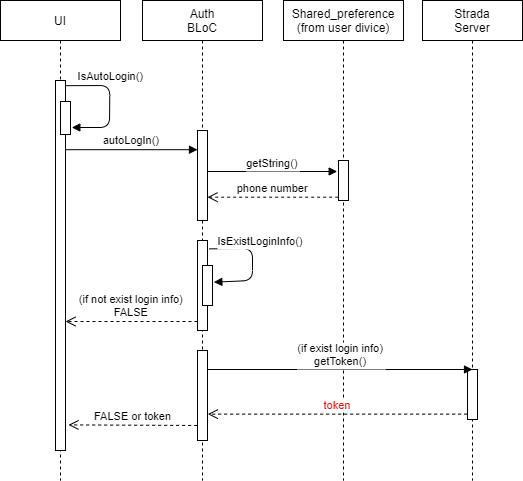

The diagram above was exported from draw.io. Its source (the exported page's mxGraphModel, read from the mxfile embedded in the PNG):
<mxGraphModel dx="1069" dy="670" grid="1" gridSize="10" guides="1" tooltips="1" connect="1" arrows="1" fold="1" page="1" pageScale="1" pageWidth="827" pageHeight="1169" math="0" shadow="0">
  <root>
    <mxCell id="0" />
    <mxCell id="1" parent="0" />
    <mxCell id="4FCMK8lb6vacPyJLRi_E-1" value="Strada&#10;Server" style="shape=umlLifeline;perimeter=lifelinePerimeter;container=1;collapsible=0;recursiveResize=0;rounded=0;shadow=0;strokeWidth=1;" vertex="1" parent="1">
      <mxGeometry x="462" y="20" width="100" height="480" as="geometry" />
    </mxCell>
    <mxCell id="4FCMK8lb6vacPyJLRi_E-2" value="" style="points=[];perimeter=orthogonalPerimeter;rounded=0;shadow=0;strokeWidth=1;" vertex="1" parent="4FCMK8lb6vacPyJLRi_E-1">
      <mxGeometry x="45" y="369" width="10" height="50" as="geometry" />
    </mxCell>
    <mxCell id="4FCMK8lb6vacPyJLRi_E-3" value="Shared_preference&#10;(from user divice)" style="shape=umlLifeline;perimeter=lifelinePerimeter;container=1;collapsible=0;recursiveResize=0;rounded=0;shadow=0;strokeWidth=1;" vertex="1" parent="1">
      <mxGeometry x="323" y="20" width="120" height="480" as="geometry" />
    </mxCell>
    <mxCell id="4FCMK8lb6vacPyJLRi_E-4" value="" style="points=[];perimeter=orthogonalPerimeter;rounded=0;shadow=0;strokeWidth=1;" vertex="1" parent="4FCMK8lb6vacPyJLRi_E-3">
      <mxGeometry x="55" y="160" width="10" height="40" as="geometry" />
    </mxCell>
    <mxCell id="4FCMK8lb6vacPyJLRi_E-5" value="phone number" style="verticalAlign=bottom;endArrow=open;dashed=1;endSize=8;shadow=0;strokeWidth=1;exitX=-0.033;exitY=0.917;exitDx=0;exitDy=0;exitPerimeter=0;" edge="1" parent="1" source="4FCMK8lb6vacPyJLRi_E-4" target="4FCMK8lb6vacPyJLRi_E-7">
      <mxGeometry relative="1" as="geometry">
        <mxPoint x="252" y="255" as="targetPoint" />
        <mxPoint x="397.0000000000002" y="246.0000000000001" as="sourcePoint" />
      </mxGeometry>
    </mxCell>
    <mxCell id="4FCMK8lb6vacPyJLRi_E-6" value="Auth&#10;BLoC" style="shape=umlLifeline;perimeter=lifelinePerimeter;container=1;collapsible=0;recursiveResize=0;rounded=0;shadow=0;strokeWidth=1;" vertex="1" parent="1">
      <mxGeometry x="182" y="20" width="120" height="480" as="geometry" />
    </mxCell>
    <mxCell id="4FCMK8lb6vacPyJLRi_E-7" value="" style="points=[];perimeter=orthogonalPerimeter;rounded=0;shadow=0;strokeWidth=1;" vertex="1" parent="4FCMK8lb6vacPyJLRi_E-6">
      <mxGeometry x="55" y="130" width="10" height="90" as="geometry" />
    </mxCell>
    <mxCell id="4FCMK8lb6vacPyJLRi_E-8" value="IsExistLoginInfo()" style="verticalAlign=bottom;endArrow=block;shadow=0;strokeWidth=1;entryX=1.133;entryY=0.417;entryDx=0;entryDy=0;entryPerimeter=0;exitX=1.167;exitY=0.093;exitDx=0;exitDy=0;exitPerimeter=0;" edge="1" parent="4FCMK8lb6vacPyJLRi_E-6" source="4FCMK8lb6vacPyJLRi_E-10" target="4FCMK8lb6vacPyJLRi_E-11">
      <mxGeometry x="-0.205" y="8" relative="1" as="geometry">
        <mxPoint x="64" y="241.2700000000002" as="sourcePoint" />
        <mxPoint x="100" y="431" as="targetPoint" />
        <Array as="points">
          <mxPoint x="110" y="248" />
          <mxPoint x="110" y="280" />
        </Array>
        <mxPoint as="offset" />
      </mxGeometry>
    </mxCell>
    <mxCell id="4FCMK8lb6vacPyJLRi_E-9" value="" style="points=[];perimeter=orthogonalPerimeter;rounded=0;shadow=0;strokeWidth=1;" vertex="1" parent="4FCMK8lb6vacPyJLRi_E-6">
      <mxGeometry x="55" y="350" width="10" height="90" as="geometry" />
    </mxCell>
    <mxCell id="4FCMK8lb6vacPyJLRi_E-10" value="" style="points=[];perimeter=orthogonalPerimeter;rounded=0;shadow=0;strokeWidth=1;" vertex="1" parent="4FCMK8lb6vacPyJLRi_E-6">
      <mxGeometry x="55" y="240" width="10" height="90" as="geometry" />
    </mxCell>
    <mxCell id="4FCMK8lb6vacPyJLRi_E-11" value="" style="points=[];perimeter=orthogonalPerimeter;rounded=0;shadow=0;strokeWidth=1;" vertex="1" parent="4FCMK8lb6vacPyJLRi_E-6">
      <mxGeometry x="60" y="265" width="10" height="40" as="geometry" />
    </mxCell>
    <mxCell id="4FCMK8lb6vacPyJLRi_E-12" value="autoLogIn()" style="verticalAlign=bottom;endArrow=block;shadow=0;strokeWidth=1;exitX=0.967;exitY=0.06;exitDx=0;exitDy=0;exitPerimeter=0;" edge="1" parent="1" target="4FCMK8lb6vacPyJLRi_E-7">
      <mxGeometry relative="1" as="geometry">
        <mxPoint x="104.67000000000007" y="169.19999999999993" as="sourcePoint" />
        <mxPoint x="397.0000000000002" y="150.00000000000023" as="targetPoint" />
        <Array as="points" />
      </mxGeometry>
    </mxCell>
    <mxCell id="4FCMK8lb6vacPyJLRi_E-13" value="UI" style="shape=umlLifeline;perimeter=lifelinePerimeter;container=1;collapsible=0;recursiveResize=0;rounded=0;shadow=0;strokeWidth=1;" vertex="1" parent="1">
      <mxGeometry x="40" y="20" width="120" height="480" as="geometry" />
    </mxCell>
    <mxCell id="4FCMK8lb6vacPyJLRi_E-14" value="" style="points=[];perimeter=orthogonalPerimeter;rounded=0;shadow=0;strokeWidth=1;" vertex="1" parent="4FCMK8lb6vacPyJLRi_E-13">
      <mxGeometry x="55" y="80" width="10" height="370" as="geometry" />
    </mxCell>
    <mxCell id="4FCMK8lb6vacPyJLRi_E-15" value="" style="points=[];perimeter=orthogonalPerimeter;rounded=0;shadow=0;strokeWidth=1;" vertex="1" parent="4FCMK8lb6vacPyJLRi_E-13">
      <mxGeometry x="60" y="101" width="10" height="33" as="geometry" />
    </mxCell>
    <mxCell id="4FCMK8lb6vacPyJLRi_E-16" value="IsAutoLogin()" style="verticalAlign=bottom;endArrow=block;shadow=0;strokeWidth=1;entryX=1.133;entryY=0.788;entryDx=0;entryDy=0;entryPerimeter=0;exitX=1.033;exitY=0.014;exitDx=0;exitDy=0;exitPerimeter=0;" edge="1" parent="4FCMK8lb6vacPyJLRi_E-13" source="4FCMK8lb6vacPyJLRi_E-14" target="4FCMK8lb6vacPyJLRi_E-15">
      <mxGeometry x="-0.2884" y="1" relative="1" as="geometry">
        <mxPoint x="65.99999999999986" y="85.37000000000012" as="sourcePoint" />
        <mxPoint x="70.65999999999994" y="118.68000000000006" as="targetPoint" />
        <Array as="points">
          <mxPoint x="109.33000000000001" y="85" />
          <mxPoint x="109" y="127" />
        </Array>
        <mxPoint as="offset" />
      </mxGeometry>
    </mxCell>
    <mxCell id="4FCMK8lb6vacPyJLRi_E-17" value="getString()" style="verticalAlign=bottom;endArrow=block;shadow=0;strokeWidth=1;entryX=-0.133;entryY=0.275;entryDx=0;entryDy=0;entryPerimeter=0;" edge="1" parent="1" source="4FCMK8lb6vacPyJLRi_E-7" target="4FCMK8lb6vacPyJLRi_E-4">
      <mxGeometry x="0.0024" y="-1" relative="1" as="geometry">
        <mxPoint x="372" y="160" as="sourcePoint" />
        <mxPoint x="249" y="173" as="targetPoint" />
        <Array as="points" />
        <mxPoint as="offset" />
      </mxGeometry>
    </mxCell>
    <mxCell id="4FCMK8lb6vacPyJLRi_E-18" value="(if not exist login info)&#10;FALSE" style="verticalAlign=bottom;endArrow=open;dashed=1;endSize=8;shadow=0;strokeWidth=1;" edge="1" parent="1">
      <mxGeometry relative="1" as="geometry">
        <mxPoint x="105" y="341.0000000000001" as="targetPoint" />
        <mxPoint x="237" y="341.0000000000001" as="sourcePoint" />
        <Array as="points" />
      </mxGeometry>
    </mxCell>
    <mxCell id="4FCMK8lb6vacPyJLRi_E-19" value="(if exist login info)&#10;getToken()" style="verticalAlign=bottom;endArrow=block;shadow=0;strokeWidth=1;entryX=0.5;entryY=0;entryDx=0;entryDy=0;entryPerimeter=0;" edge="1" parent="1" source="4FCMK8lb6vacPyJLRi_E-9" target="4FCMK8lb6vacPyJLRi_E-2">
      <mxGeometry x="0.0024" y="-1" relative="1" as="geometry">
        <mxPoint x="322" y="390" as="sourcePoint" />
        <mxPoint x="452" y="390" as="targetPoint" />
        <Array as="points" />
        <mxPoint as="offset" />
      </mxGeometry>
    </mxCell>
    <mxCell id="4FCMK8lb6vacPyJLRi_E-20" value="token" style="verticalAlign=bottom;endArrow=open;dashed=1;endSize=8;shadow=0;strokeWidth=1;entryX=1.033;entryY=0.707;entryDx=0;entryDy=0;entryPerimeter=0;exitX=-0.033;exitY=0.893;exitDx=0;exitDy=0;exitPerimeter=0;fontColor=#FF0000;" edge="1" parent="1" source="4FCMK8lb6vacPyJLRi_E-2" target="4FCMK8lb6vacPyJLRi_E-9">
      <mxGeometry relative="1" as="geometry">
        <mxPoint x="312" y="490" as="targetPoint" />
        <mxPoint x="512" y="431" as="sourcePoint" />
        <Array as="points" />
      </mxGeometry>
    </mxCell>
    <mxCell id="4FCMK8lb6vacPyJLRi_E-21" value="FALSE or token" style="verticalAlign=bottom;endArrow=open;dashed=1;endSize=8;shadow=0;strokeWidth=1;entryX=1.3;entryY=0.92;entryDx=0;entryDy=0;entryPerimeter=0;exitX=-0.033;exitY=0.833;exitDx=0;exitDy=0;exitPerimeter=0;fontColor=default;" edge="1" parent="1" source="4FCMK8lb6vacPyJLRi_E-9">
      <mxGeometry relative="1" as="geometry">
        <mxPoint x="108" y="444.4000000000001" as="targetPoint" />
        <mxPoint x="172" y="550" as="sourcePoint" />
        <Array as="points" />
      </mxGeometry>
    </mxCell>
  </root>
</mxGraphModel>